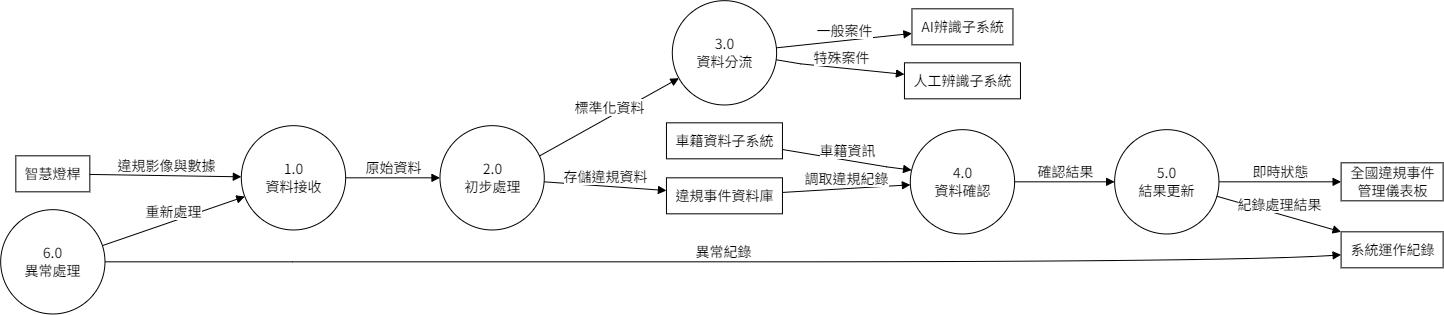

The diagram above was exported from draw.io. Its source (the exported page's mxGraphModel, read from the mxfile embedded in the PNG):
<mxGraphModel dx="1276" dy="606" grid="0" gridSize="10" guides="1" tooltips="1" connect="1" arrows="1" fold="1" page="1" pageScale="1" pageWidth="827" pageHeight="1169" math="0" shadow="0">
  <root>
    <mxCell id="0" />
    <mxCell id="1" parent="0" />
    <mxCell id="node1" value="&lt;font style='font-size: 14.0px;' face='Arial Unicode MS' color='#000000'&gt;智慧燈桿&lt;/font&gt;" style="verticalAlign=middle;html=1;rounded=0;labelBackgroundColor=none;strokeColor=black;fillColor=none;strokeWidth=1;dashed=0;" parent="1" vertex="1">
      <mxGeometry x="19.33" y="159.31999999999996" width="74" height="36.00000000000003" as="geometry" />
    </mxCell>
    <mxCell id="node2" value="&lt;font style='font-size: 14.0px;' face='Arial Unicode MS' color='#000000'&gt;1.0&lt;br/&gt;資料接收&lt;/font&gt;" style="ellipse;aspect=fixed;verticalAlign=middle;html=1;rounded=0;labelBackgroundColor=none;strokeColor=black;fillColor=none;strokeWidth=1;dashed=0;" parent="1" vertex="1">
      <mxGeometry x="244.83" y="129.16999999999996" width="104.3" height="104.3" as="geometry" />
    </mxCell>
    <mxCell id="node8" value="&lt;font style='font-size: 14.0px;' face='Arial Unicode MS' color='#000000'&gt;2.0&lt;br/&gt;初步處理&lt;/font&gt;" style="ellipse;aspect=fixed;verticalAlign=middle;html=1;rounded=0;labelBackgroundColor=none;strokeColor=black;fillColor=none;strokeWidth=1;dashed=0;" parent="1" vertex="1">
      <mxGeometry x="443.48" y="129.16999999999996" width="104.3" height="104.3" as="geometry" />
    </mxCell>
    <mxCell id="node3" value="&lt;font style='font-size: 14.0px;' face='Arial Unicode MS' color='#000000'&gt;車籍資料子系統&lt;/font&gt;" style="verticalAlign=middle;html=1;rounded=0;labelBackgroundColor=none;strokeColor=black;fillColor=none;strokeWidth=1;dashed=0;" parent="1" vertex="1">
      <mxGeometry x="669.96" y="126.31999999999996" width="116" height="36" as="geometry" />
    </mxCell>
    <mxCell id="node4" value="&lt;font style='font-size: 14.0px;' face='Arial Unicode MS' color='#000000'&gt;4.0&lt;br/&gt;資料確認&lt;/font&gt;" style="ellipse;aspect=fixed;verticalAlign=middle;html=1;rounded=0;labelBackgroundColor=none;strokeColor=black;fillColor=none;strokeWidth=1;dashed=0;" parent="1" vertex="1">
      <mxGeometry x="913.8100000000001" y="133.16999999999996" width="104.3" height="104.3" as="geometry" />
    </mxCell>
    <mxCell id="node11" value="&lt;font style='font-size: 14.0px;' face='Arial Unicode MS' color='#000000'&gt;5.0&lt;br/&gt;結果更新&lt;/font&gt;" style="ellipse;aspect=fixed;verticalAlign=middle;html=1;rounded=0;labelBackgroundColor=none;strokeColor=black;fillColor=none;strokeWidth=1;dashed=0;" parent="1" vertex="1">
      <mxGeometry x="1118.1299999999999" y="133.16999999999996" width="104.3" height="104.3" as="geometry" />
    </mxCell>
    <mxCell id="node5" value="&lt;font style='font-size: 14.0px;' face='Arial Unicode MS' color='#000000'&gt;AI辨識子系統&lt;/font&gt;" style="verticalAlign=middle;html=1;rounded=0;labelBackgroundColor=none;strokeColor=black;fillColor=none;strokeWidth=1;dashed=0;" parent="1" vertex="1">
      <mxGeometry x="915.46" y="12.319999999999993" width="101" height="36" as="geometry" />
    </mxCell>
    <mxCell id="node6" value="&lt;font style='font-size: 14.0px;' face='Arial Unicode MS' color='#000000'&gt;人工辨識子系統&lt;/font&gt;" style="verticalAlign=middle;html=1;rounded=0;labelBackgroundColor=none;strokeColor=black;fillColor=none;strokeWidth=1;dashed=0;" parent="1" vertex="1">
      <mxGeometry x="907.96" y="66.31999999999996" width="116" height="36" as="geometry" />
    </mxCell>
    <mxCell id="node7" value="&lt;font style='font-size: 14.0px;' face='Arial Unicode MS' color='#000000'&gt;全國違規事件&lt;br/&gt;管理儀表板&lt;/font&gt;" style="verticalAlign=middle;html=1;rounded=0;labelBackgroundColor=none;strokeColor=black;fillColor=none;strokeWidth=1;dashed=0;" parent="1" vertex="1">
      <mxGeometry x="1344.61" y="166.31999999999996" width="102" height="38.00000000000003" as="geometry" />
    </mxCell>
    <mxCell id="node9" value="&lt;font style='font-size: 14.0px;' face='Arial Unicode MS' color='#000000'&gt;3.0&lt;br/&gt;資料分流&lt;/font&gt;" style="ellipse;aspect=fixed;verticalAlign=middle;html=1;rounded=0;labelBackgroundColor=none;strokeColor=black;fillColor=none;strokeWidth=1;dashed=0;" parent="1" vertex="1">
      <mxGeometry x="675.8100000000001" y="4.169999999999995" width="104.3" height="104.3" as="geometry" />
    </mxCell>
    <mxCell id="node10" value="&lt;font style='font-size: 14.0px;' face='Arial Unicode MS' color='#000000'&gt;違規事件資料庫&lt;/font&gt;" style="verticalAlign=middle;html=1;rounded=0;labelBackgroundColor=none;strokeColor=black;fillColor=none;strokeWidth=1;dashed=0;" parent="1" vertex="1">
      <mxGeometry x="669.96" y="181.31999999999996" width="116" height="36.00000000000003" as="geometry" />
    </mxCell>
    <mxCell id="node12" value="&lt;font style='font-size: 14.0px;' face='Arial Unicode MS' color='#000000'&gt;系統運作紀錄&lt;/font&gt;" style="verticalAlign=middle;html=1;rounded=0;labelBackgroundColor=none;strokeColor=black;fillColor=none;strokeWidth=1;dashed=0;" parent="1" vertex="1">
      <mxGeometry x="1344.61" y="235.32" width="102" height="36" as="geometry" />
    </mxCell>
    <mxCell id="node13" value="&lt;font style='font-size: 14.0px;' face='Arial Unicode MS' color='#000000'&gt;6.0&lt;br/&gt;異常處理&lt;/font&gt;" style="ellipse;aspect=fixed;verticalAlign=middle;html=1;rounded=0;labelBackgroundColor=none;strokeColor=black;fillColor=none;strokeWidth=1;dashed=0;" parent="1" vertex="1">
      <mxGeometry x="4.18" y="213.17" width="104.3" height="104.3" as="geometry" />
    </mxCell>
    <mxCell id="edge1" style="html=1;endArrow=block;dashed=0;endFill=1;startArrow=none;startFill=0;fillColor=black;strokeColor=black;strokeWidth=1;rounded=0;exitX=1.0000;exitY=0.5169;entryX=0.0000;entryY=0.4901;" parent="1" source="node1" target="node2" edge="1">
      <mxGeometry relative="1" as="geometry">
        <mxPoint x="93.57" y="177.92999999999998" as="sourcePoint" />
        <mxPoint x="234.16" y="180.28999999999996" as="targetPoint" />
      </mxGeometry>
    </mxCell>
    <mxCell id="label_edge1" value="&lt;font style='font-size: 14.0px;' face='Arial Unicode MS' color='#000000'&gt;違規影像與數據&lt;/font&gt;" style="edgeLabel;html=1;align=center;verticalAlign=bottom;resizable=0;points=[];" parent="edge1" vertex="1" connectable="0">
      <mxGeometry relative="1" as="geometry" />
    </mxCell>
    <mxCell id="edge3" style="html=1;endArrow=block;dashed=0;endFill=1;startArrow=none;startFill=0;fillColor=black;strokeColor=black;strokeWidth=1;rounded=0;exitX=1.0000;exitY=0.5000;entryX=0.0000;entryY=0.5000;" parent="1" source="node2" target="node8" edge="1">
      <mxGeometry relative="1" as="geometry">
        <mxPoint x="349.39" y="181.31999999999996" as="sourcePoint" />
        <mxPoint x="433.1" y="181.31999999999996" as="targetPoint" />
      </mxGeometry>
    </mxCell>
    <mxCell id="label_edge3" value="&lt;font style='font-size: 14.0px;' face='Arial Unicode MS' color='#000000'&gt;原始資料&lt;/font&gt;" style="edgeLabel;html=1;align=center;verticalAlign=bottom;resizable=0;points=[];" parent="edge3" vertex="1" connectable="0">
      <mxGeometry relative="1" as="geometry" />
    </mxCell>
    <mxCell id="edge2" style="html=1;endArrow=block;dashed=0;endFill=1;startArrow=none;startFill=0;fillColor=black;strokeColor=black;strokeWidth=1;rounded=0;exitX=1.0000;exitY=0.7414;entryX=0.0000;entryY=0.3822;" parent="1" source="node3" target="node4" edge="1">
      <mxGeometry relative="1" as="geometry">
        <mxPoint x="786.04" y="153.01" as="sourcePoint" />
        <mxPoint x="904.5" y="173.02999999999997" as="targetPoint" />
        <Array as="points">
          <mxPoint x="889.96" y="170.31999999999996" />
        </Array>
      </mxGeometry>
    </mxCell>
    <mxCell id="label_edge2" value="&lt;font style='font-size: 14.0px;' face='Arial Unicode MS' color='#000000'&gt;車籍資訊&lt;/font&gt;" style="edgeLabel;html=1;align=center;verticalAlign=bottom;resizable=0;points=[];" parent="edge2" vertex="1" connectable="0">
      <mxGeometry relative="1" as="geometry" />
    </mxCell>
    <mxCell id="edge8" style="html=1;endArrow=block;dashed=0;endFill=1;startArrow=none;startFill=0;fillColor=black;strokeColor=black;strokeWidth=1;rounded=0;exitX=1.0000;exitY=0.5000;entryX=0.0000;entryY=0.5000;" parent="1" source="node4" target="node11" edge="1">
      <mxGeometry relative="1" as="geometry">
        <mxPoint x="1018.53" y="185.31999999999996" as="sourcePoint" />
        <mxPoint x="1107.55" y="185.31999999999996" as="targetPoint" />
      </mxGeometry>
    </mxCell>
    <mxCell id="label_edge8" value="&lt;font style='font-size: 14.0px;' face='Arial Unicode MS' color='#000000'&gt;確認結果&lt;/font&gt;" style="edgeLabel;html=1;align=center;verticalAlign=bottom;resizable=0;points=[];" parent="edge8" vertex="1" connectable="0">
      <mxGeometry relative="1" as="geometry" />
    </mxCell>
    <mxCell id="edge4" style="html=1;endArrow=block;dashed=0;endFill=1;startArrow=none;startFill=0;fillColor=black;strokeColor=black;strokeWidth=1;rounded=0;exitX=1.0000;exitY=0.2647;entryX=0.0000;entryY=0.7826;" parent="1" source="node8" target="node9" edge="1">
      <mxGeometry relative="1" as="geometry">
        <mxPoint x="541.86" y="156.77999999999997" as="sourcePoint" />
        <mxPoint x="672.65" y="85.79999999999998" as="targetPoint" />
      </mxGeometry>
    </mxCell>
    <mxCell id="label_edge4" value="&lt;font style='font-size: 14.0px;' face='Arial Unicode MS' color='#000000'&gt;標準化資料&lt;/font&gt;" style="edgeLabel;html=1;align=center;verticalAlign=bottom;resizable=0;points=[];" parent="edge4" vertex="1" connectable="0">
      <mxGeometry relative="1" as="geometry" />
    </mxCell>
    <mxCell id="edge5" style="html=1;endArrow=block;dashed=0;endFill=1;startArrow=none;startFill=0;fillColor=black;strokeColor=black;strokeWidth=1;rounded=0;exitX=1.0000;exitY=0.5385;entryX=0.0000;entryY=0.3533;" parent="1" source="node8" target="node10" edge="1">
      <mxGeometry relative="1" as="geometry">
        <mxPoint x="548.03" y="185.33999999999997" as="sourcePoint" />
        <mxPoint x="659.34" y="194.03999999999996" as="targetPoint" />
      </mxGeometry>
    </mxCell>
    <mxCell id="label_edge5" value="&lt;font style='font-size: 14.0px;' face='Arial Unicode MS' color='#000000'&gt;存儲違規資料&lt;/font&gt;" style="edgeLabel;html=1;align=center;verticalAlign=bottom;resizable=0;points=[];" parent="edge5" vertex="1" connectable="0">
      <mxGeometry relative="1" as="geometry" />
    </mxCell>
    <mxCell id="edge6" style="html=1;endArrow=block;dashed=0;endFill=1;startArrow=none;startFill=0;fillColor=black;strokeColor=black;strokeWidth=1;rounded=0;exitX=1.0000;exitY=0.4459;entryX=0.0000;entryY=0.6836;" parent="1" source="node9" target="node5" edge="1">
      <mxGeometry relative="1" as="geometry">
        <mxPoint x="780.16" y="50.67999999999995" as="sourcePoint" />
        <mxPoint x="905.01" y="36.92999999999995" as="targetPoint" />
      </mxGeometry>
    </mxCell>
    <mxCell id="label_edge6" value="&lt;font style='font-size: 14.0px;' face='Arial Unicode MS' color='#000000'&gt;一般案件&lt;/font&gt;" style="edgeLabel;html=1;align=center;verticalAlign=bottom;resizable=0;points=[];" parent="edge6" vertex="1" connectable="0">
      <mxGeometry relative="1" as="geometry" />
    </mxCell>
    <mxCell id="edge7" style="html=1;endArrow=block;dashed=0;endFill=1;startArrow=none;startFill=0;fillColor=black;strokeColor=black;strokeWidth=1;rounded=0;exitX=1.0000;exitY=0.5742;entryX=0.0000;entryY=0.3203;" parent="1" source="node9" target="node6" edge="1">
      <mxGeometry relative="1" as="geometry">
        <mxPoint x="779.75" y="64.05999999999997" as="sourcePoint" />
        <mxPoint x="897.89" y="77.84999999999997" as="targetPoint" />
        <Array as="points">
          <mxPoint x="803.96" y="67.31999999999996" />
        </Array>
      </mxGeometry>
    </mxCell>
    <mxCell id="label_edge7" value="&lt;font style='font-size: 14.0px;' face='Arial Unicode MS' color='#000000'&gt;特殊案件&lt;/font&gt;" style="edgeLabel;html=1;align=center;verticalAlign=bottom;resizable=0;points=[];" parent="edge7" vertex="1" connectable="0">
      <mxGeometry relative="1" as="geometry" />
    </mxCell>
    <mxCell id="edge13" style="html=1;endArrow=block;dashed=0;endFill=1;startArrow=none;startFill=0;fillColor=black;strokeColor=black;strokeWidth=1;rounded=0;exitX=1.0000;exitY=0.4061;entryX=0.0000;entryY=0.5352;" parent="1" source="node10" target="node4" edge="1">
      <mxGeometry relative="1" as="geometry">
        <mxPoint x="786.08" y="195.94" as="sourcePoint" />
        <mxPoint x="903.14" y="188.98999999999998" as="targetPoint" />
      </mxGeometry>
    </mxCell>
    <mxCell id="label_edge13" value="&lt;font style='font-size: 14.0px;' face='Arial Unicode MS' color='#000000'&gt;調取違規紀錄&lt;/font&gt;" style="edgeLabel;html=1;align=center;verticalAlign=bottom;resizable=0;points=[];" parent="edge13" vertex="1" connectable="0">
      <mxGeometry relative="1" as="geometry" />
    </mxCell>
    <mxCell id="edge9" style="html=1;endArrow=block;dashed=0;endFill=1;startArrow=none;startFill=0;fillColor=black;strokeColor=black;strokeWidth=1;rounded=0;exitX=1.0000;exitY=0.5000;entryX=0.0000;entryY=0.5000;" parent="1" source="node11" target="node7" edge="1">
      <mxGeometry relative="1" as="geometry">
        <mxPoint x="1222.8" y="185.31999999999996" as="sourcePoint" />
        <mxPoint x="1334.44" y="185.31999999999996" as="targetPoint" />
      </mxGeometry>
    </mxCell>
    <mxCell id="label_edge9" value="&lt;font style='font-size: 14.0px;' face='Arial Unicode MS' color='#000000'&gt;即時狀態&lt;/font&gt;" style="edgeLabel;html=1;align=center;verticalAlign=bottom;resizable=0;points=[];" parent="edge9" vertex="1" connectable="0">
      <mxGeometry relative="1" as="geometry" />
    </mxCell>
    <mxCell id="edge10" style="html=1;endArrow=block;dashed=0;endFill=1;startArrow=none;startFill=0;fillColor=black;strokeColor=black;strokeWidth=1;rounded=0;exitX=1.0000;exitY=0.6439;entryX=0.0000;entryY=0.0000;" parent="1" source="node11" target="node12" edge="1">
      <mxGeometry relative="1" as="geometry">
        <mxPoint x="1220.57" y="200.32999999999998" as="sourcePoint" />
        <mxPoint x="1334.48" y="235.01999999999998" as="targetPoint" />
      </mxGeometry>
    </mxCell>
    <mxCell id="label_edge10" value="&lt;font style='font-size: 14.0px;' face='Arial Unicode MS' color='#000000'&gt;紀錄處理結果&lt;/font&gt;" style="edgeLabel;html=1;align=center;verticalAlign=bottom;resizable=0;points=[];" parent="edge10" vertex="1" connectable="0">
      <mxGeometry relative="1" as="geometry" />
    </mxCell>
    <mxCell id="edge11" style="html=1;endArrow=block;dashed=0;endFill=1;startArrow=none;startFill=0;fillColor=black;strokeColor=black;strokeWidth=1;rounded=0;exitX=1.0000;exitY=0.3360;entryX=0.0000;entryY=0.6957;" parent="1" source="node13" target="node2" edge="1">
      <mxGeometry relative="1" as="geometry">
        <mxPoint x="105.91" y="248.21999999999997" as="sourcePoint" />
        <mxPoint x="237.99" y="201.72999999999996" as="targetPoint" />
      </mxGeometry>
    </mxCell>
    <mxCell id="label_edge11" value="&lt;font style='font-size: 14.0px;' face='Arial Unicode MS' color='#000000'&gt;重新處理&lt;/font&gt;" style="edgeLabel;html=1;align=center;verticalAlign=bottom;resizable=0;points=[];" parent="edge11" vertex="1" connectable="0">
      <mxGeometry relative="1" as="geometry" />
    </mxCell>
    <mxCell id="edge12" style="html=1;endArrow=block;dashed=0;endFill=1;startArrow=none;startFill=0;fillColor=black;strokeColor=black;strokeWidth=1;curved=1;exitX=1.0000;exitY=0.5000;entryX=0.0000;entryY=0.6389;" parent="1" source="node13" target="node12" edge="1">
      <mxGeometry relative="1" as="geometry">
        <mxPoint x="109" y="265.32" as="sourcePoint" />
        <mxPoint x="1334.38" y="258.32" as="targetPoint" />
        <Array as="points">
          <mxPoint x="295.98" y="265.32" />
          <mxPoint x="1238.8055319148934" y="265.32" />
        </Array>
      </mxGeometry>
    </mxCell>
    <mxCell id="label_edge12" value="&lt;font style='font-size: 14.0px;' face='Arial Unicode MS' color='#000000'&gt;異常紀錄&lt;/font&gt;" style="edgeLabel;html=1;align=center;verticalAlign=bottom;resizable=0;points=[];" parent="edge12" vertex="1" connectable="0">
      <mxGeometry relative="1" as="geometry" />
    </mxCell>
  </root>
</mxGraphModel>